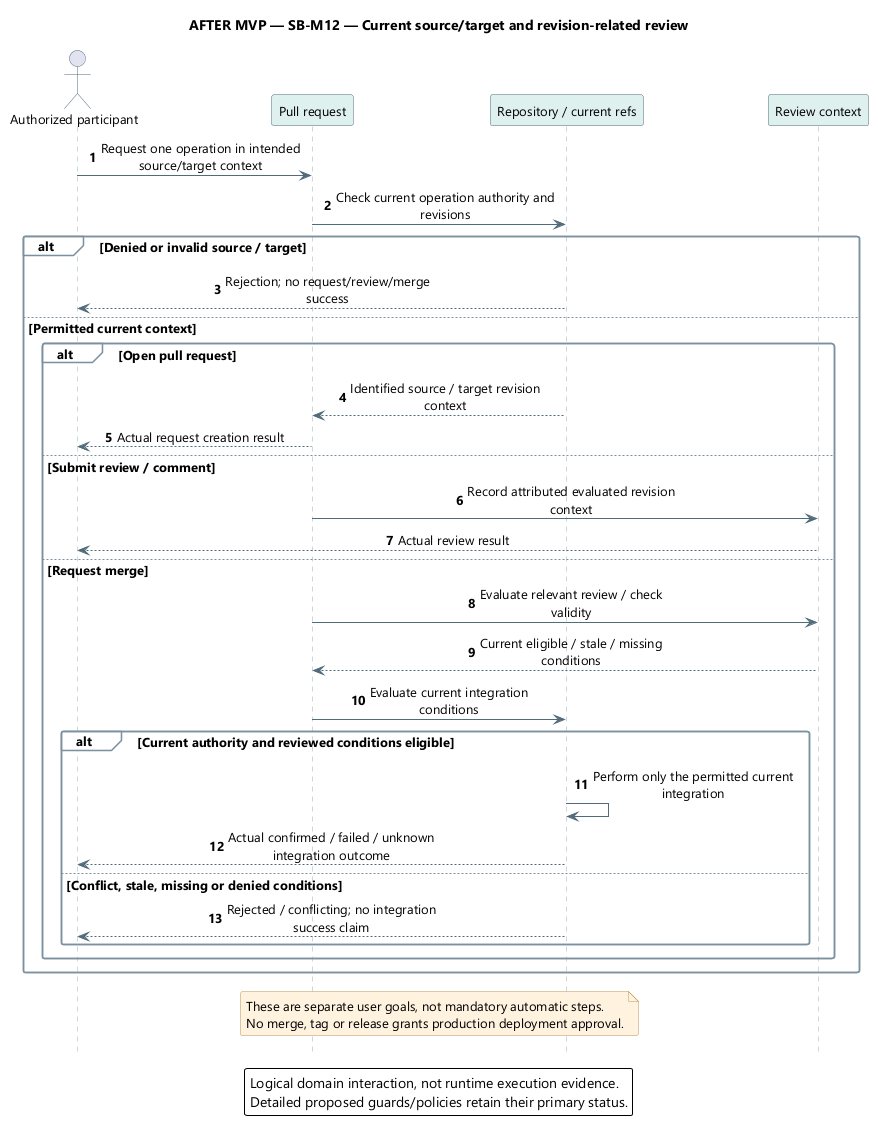

The diagram above was rendered by PlantUML. Its source (embedded in the PNG):
@startuml
' OWNER-MVP-2026-11-04 review: Future after MVP. Provider, advanced Sprint/review, or untrusted execution requirement retained as deferred.
skinparam backgroundColor white
skinparam defaultFontName Segoe UI
skinparam defaultFontSize 13
skinparam shadowing false
skinparam roundcorner 5
skinparam ArrowColor #526B7B
skinparam sequenceMessageAlign center
skinparam sequenceParticipantBackgroundColor #DFF1EF
skinparam sequenceParticipantBorderColor #526B7B
skinparam sequenceActorBorderColor #526B7B
skinparam sequenceLifeLineBorderColor #9AAEB7
skinparam sequenceGroupBackgroundColor #F8FAFC
skinparam sequenceGroupBorderColor #7B919E
skinparam sequenceDividerBackgroundColor #EDF4FB
skinparam noteBackgroundColor #FFF3DF
skinparam noteBorderColor #B99557
skinparam maxMessageSize 220
hide footbox
autonumber
title AFTER MVP — SB-M12 — Current source/target and revision-related review
actor "Authorized participant" as U
participant "Pull request" as P
participant "Repository / current refs" as R
participant "Review context" as V
U -> P : Request one operation in intended source/target context
P -> R : Check current operation authority and revisions
alt Denied or invalid source / target
 R --> U : Rejection; no request/review/merge success
else Permitted current context
 alt Open pull request
  R --> P : Identified source / target revision context
  P --> U : Actual request creation result
 else Submit review / comment
  P -> V : Record attributed evaluated revision context
  V --> U : Actual review result
 else Request merge
  P -> V : Evaluate relevant review / check validity
  V --> P : Current eligible / stale / missing conditions
  P -> R : Evaluate current integration conditions
  alt Current authority and reviewed conditions eligible
   R -> R : Perform only the permitted current integration
   R --> U : Actual confirmed / failed / unknown integration outcome
  else Conflict, stale, missing or denied conditions
   R --> U : Rejected / conflicting; no integration success claim
  end
 end
end
note over P,R
These are separate user goals, not mandatory automatic steps.
No merge, tag or release grants production deployment approval.
end note
legend bottom
Logical domain interaction, not runtime execution evidence.
Detailed proposed guards/policies retain their primary status.
endlegend
@enduml